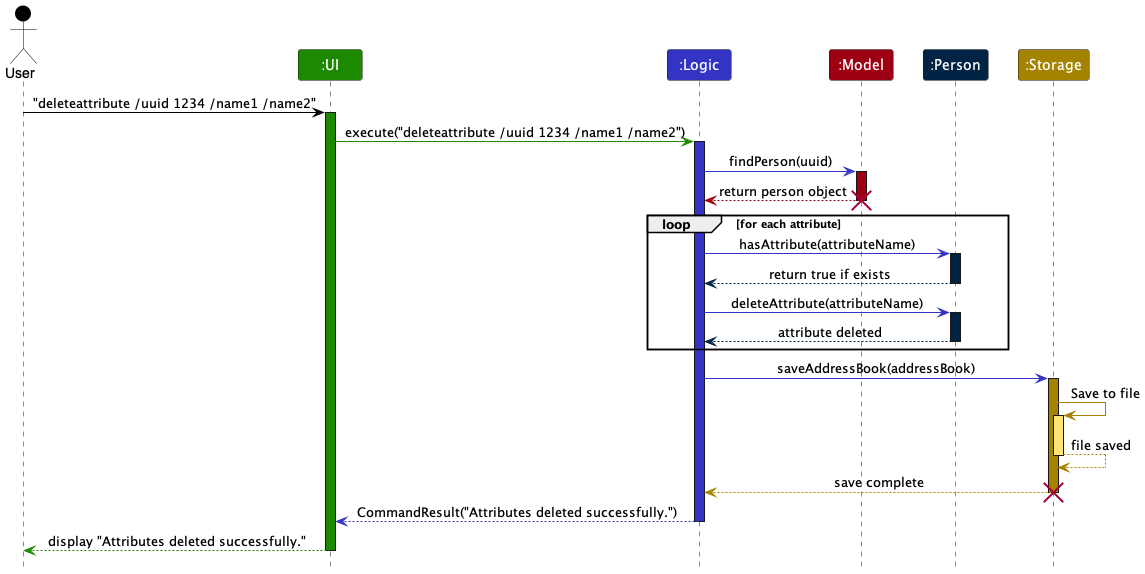

The diagram above was rendered by PlantUML. Its source (embedded in the PNG):
@startuml
!include style.puml
skinparam ArrowFontStyle plain

Actor User as user USER_COLOR
Participant ":UI" as ui UI_COLOR
Participant ":Logic" as logic LOGIC_COLOR
Participant ":Model" as model MODEL_COLOR
Participant ":Person" as person PERSON_COLOR
Participant ":Storage" as storage STORAGE_COLOR

user -[USER_COLOR]> ui : "deleteattribute /uuid 1234 /name1 /name2"
activate ui UI_COLOR

ui -[UI_COLOR]> logic : execute("deleteattribute /uuid 1234 /name1 /name2")
activate logic LOGIC_COLOR

logic -[LOGIC_COLOR]> model : findPerson(uuid)
activate model MODEL_COLOR

model --[MODEL_COLOR]> logic : return person object
deactivate model
destroy model

loop for each attribute
    logic -[LOGIC_COLOR]> person : hasAttribute(attributeName)
    activate person PERSON_COLOR

    person --[PERSON_COLOR]> logic : return true if exists
    deactivate person

    logic -[LOGIC_COLOR]> person : deleteAttribute(attributeName)
    activate person PERSON_COLOR
    person --[PERSON_COLOR]> logic : attribute deleted
    deactivate person
end

logic -[LOGIC_COLOR]> storage : saveAddressBook(addressBook)
activate storage STORAGE_COLOR

storage -[STORAGE_COLOR]> storage : Save to file
activate storage STORAGE_COLOR_T1
storage --[STORAGE_COLOR]> storage : file saved
deactivate storage STORAGE_COLOR_T1

storage --[STORAGE_COLOR]> logic : save complete
deactivate storage
destroy storage

logic --[LOGIC_COLOR]> ui : CommandResult("Attributes deleted successfully.")
deactivate logic

ui--[UI_COLOR]> user : display "Attributes deleted successfully."
deactivate ui
@enduml